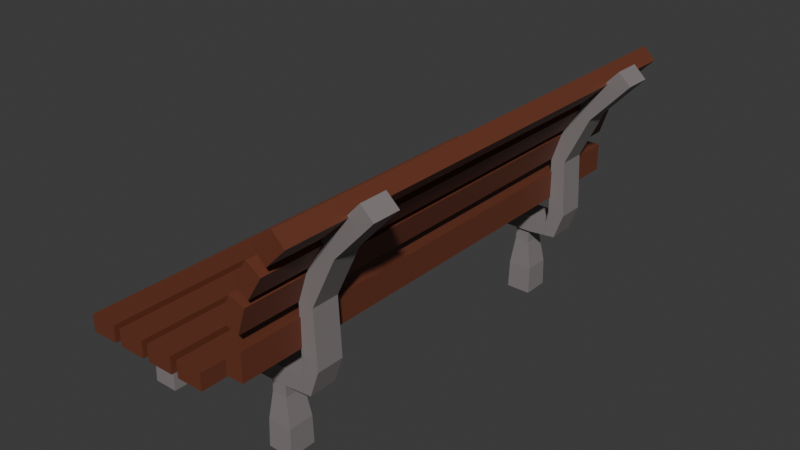 # Source: bench.blend  (saved by Blender 4.2.67; exported with 4.5.12 LTS)
import bpy
from mathutils import Matrix  # noqa: F401  (used for matrix-valued properties, if any)

bpy.ops.wm.read_factory_settings(use_empty=True)
scene = bpy.context.scene
scene.name = 'Scene'

# ---- collections
col_collection = bpy.data.collections.new('Collection'); scene.collection.children.link(col_collection)

# ---- materials (node trees are filled in below, after node groups)
mat_material_001 = bpy.data.materials.new('Material.001')
mat_material_002 = bpy.data.materials.new('Material.002')

# ---- material node trees
mat_material_001.use_nodes = True; mat_material_001.node_tree.nodes.clear()
_N = mat_material_001.node_tree.nodes; _L = mat_material_001.node_tree.links
n0 = _N.new('ShaderNodeBsdfPrincipled'); n0.name = 'Principled BSDF'; n0.location = (10, 300)
n0.inputs[0].default_value = (0.15, 0.04092, 0.02029, 1.0)
n1 = _N.new('ShaderNodeOutputMaterial'); n1.name = 'Material Output'; n1.location = (300, 300)
_L.new(n0.outputs[0], n1.inputs[0])
n1.is_active_output = True
mat_material_002.use_nodes = True; mat_material_002.node_tree.nodes.clear()
_N = mat_material_002.node_tree.nodes; _L = mat_material_002.node_tree.links
n0 = _N.new('ShaderNodeBsdfPrincipled'); n0.name = 'Principled BSDF'; n0.location = (10, 300)
n0.inputs[0].default_value = (0.2384, 0.2122, 0.2122, 1.0)
n1 = _N.new('ShaderNodeOutputMaterial'); n1.name = 'Material Output'; n1.location = (300, 300)
_L.new(n0.outputs[0], n1.inputs[0])
n1.is_active_output = True

# ---- world
world_world = bpy.data.worlds.new('World'); scene.world = world_world
world_world.use_nodes = True; world_world.node_tree.nodes.clear()
_N = world_world.node_tree.nodes; _L = world_world.node_tree.links
n0 = _N.new('ShaderNodeOutputWorld'); n0.name = 'World Output'; n0.location = (300, 300)
n1 = _N.new('ShaderNodeBackground'); n1.name = 'Background'; n1.location = (10, 300)
n1.inputs[0].default_value = (0.05088, 0.05088, 0.05088, 1.0)
_L.new(n1.outputs[0], n0.inputs[0])
n0.is_active_output = True
world_world.color = (0.05088, 0.05088, 0.05088)
world_world.sun_shadow_jitter_overblur = 0.0

# ---- meshes
me_cube_001 = bpy.data.meshes.new('Cube.001')
me_cube_001.from_pydata([(-1.601, -4.734, 1.395), (-1.601, -4.734, 1.757), (-1.601, 5.848, 1.395), (-1.601, 5.848, 1.757), (-1.01, -4.734, 1.395), (-1.01, -4.734, 1.757), (-1.01, 5.848, 1.395), (-1.01, 5.848, 1.757), (-0.847, -4.734, 1.395), (-0.847, -4.734, 1.757), (-0.847, 5.848, 1.395), (-0.847, 5.848, 1.757), (-0.2566, -4.734, 1.395), (-0.2566, -4.734, 1.757), (-0.2566, 5.848, 1.395), (-0.2566, 5.848, 1.757), (-0.1052, -4.734, 1.395), (-0.1052, -4.734, 1.757), (-0.1052, 5.848, 1.395), (-0.1052, 5.848, 1.757), (0.4852, -4.734, 1.395), (0.4852, -4.734, 1.757), (0.4852, 5.848, 1.395), (0.4852, 5.848, 1.757), (0.6475, -4.734, 1.395), (0.6475, -4.734, 1.757), (0.6475, 5.848, 1.395), (0.6475, 5.848, 1.757), (1.238, -4.734, 1.395), (1.238, -4.734, 1.757), (1.238, 5.848, 1.395), (1.238, 5.848, 1.757), (2.269, 5.848, 2.011), (1.907, 5.848, 2.011), (2.269, -4.734, 2.011), (1.907, -4.734, 2.011), (2.269, 5.848, 2.602), (1.907, 5.848, 2.602), (2.269, -4.734, 2.602), (1.907, -4.734, 2.602), (1.801, 3.968, 1.062), (1.801, 3.968, 1.423), (-1.782, 3.968, 1.062), (-1.782, 3.968, 1.423), (1.801, 4.559, 1.062), (1.801, 4.559, 1.423), (-1.782, 4.559, 1.062), (-1.782, 4.559, 1.423), (2.253, 3.968, 1.665), (2.615, 3.968, 1.67), (3.596, 3.968, 5.056), (3.862, 3.968, 4.811), (2.253, 4.559, 1.665), (2.615, 4.559, 1.67), (3.596, 4.559, 5.056), (3.862, 4.559, 4.811), (2.787, 3.968, 4.178), (2.239, 3.968, 3.058), (2.549, 3.968, 2.87), (3.053, 3.968, 3.933), (2.239, 4.559, 3.058), (2.787, 4.559, 4.178), (3.053, 4.559, 3.933), (2.549, 4.559, 2.87), (2.2, 3.968, 1.407), (2.2, 4.559, 1.407), (2.422, 4.559, 1.121), (2.422, 3.968, 1.121), (1.801, -3.422, 1.062), (1.801, -3.422, 1.423), (-1.782, -3.422, 1.062), (-1.782, -3.422, 1.423), (1.801, -2.832, 1.062), (1.801, -2.832, 1.423), (-1.782, -2.832, 1.062), (-1.782, -2.832, 1.423), (2.253, -3.422, 1.665), (2.615, -3.422, 1.67), (3.596, -3.422, 5.056), (3.862, -3.422, 4.811), (2.253, -2.832, 1.665), (2.615, -2.832, 1.67), (3.596, -2.832, 5.056), (3.862, -2.832, 4.811), (2.787, -3.422, 4.178), (2.239, -3.422, 3.058), (2.549, -3.422, 2.87), (3.053, -3.422, 3.933), (2.239, -2.832, 3.058), (2.787, -2.832, 4.178), (3.053, -2.832, 3.933), (2.549, -2.832, 2.87), (2.2, -3.422, 1.407), (2.2, -2.832, 1.407), (2.422, -2.832, 1.121), (2.422, -3.422, 1.121), (2.252, 5.848, 2.89), (1.908, 5.848, 3.003), (2.252, -4.734, 2.89), (1.908, -4.734, 3.003), (2.436, 5.848, 3.451), (2.093, 5.848, 3.564), (2.436, -4.734, 3.451), (2.093, -4.734, 3.564), (2.524, 5.848, 3.615), (2.217, 5.848, 3.807), (2.524, -4.734, 3.615), (2.217, -4.734, 3.807), (2.837, 5.848, 4.115), (2.53, 5.848, 4.307), (2.837, -4.734, 4.115), (2.53, -4.734, 4.307), (2.959, 5.848, 4.328), (2.7, 5.848, 4.58), (2.959, -4.734, 4.328), (2.7, -4.734, 4.58), (3.371, 5.848, 4.751), (3.112, 5.848, 5.003), (3.371, -4.734, 4.751), (3.112, -4.734, 5.003), (-1.79, -3.419, -0.4536), (-1.253, -3.419, -0.4536), (-1.683, -3.339, 1.353), (-1.378, -3.339, 1.353), (-1.79, -2.836, -0.4536), (-1.253, -2.836, -0.4536), (-1.683, -2.932, 1.353), (-1.378, -2.932, 1.353), (-1.692, -3.355, 0.7492), (-1.781, -3.403, 0.142), (-1.263, -3.403, 0.142), (-1.369, -3.355, 0.7492), (-1.781, -2.851, 0.142), (-1.692, -2.917, 0.7492), (-1.369, -2.917, 0.7492), (-1.263, -2.851, 0.142), (1.334, -3.419, -0.4536), (1.871, -3.419, -0.4536), (1.441, -3.339, 1.353), (1.746, -3.339, 1.353), (1.334, -2.836, -0.4536), (1.871, -2.836, -0.4536), (1.441, -2.932, 1.353), (1.746, -2.932, 1.353), (1.432, -3.355, 0.7492), (1.343, -3.403, 0.142), (1.861, -3.403, 0.142), (1.755, -3.355, 0.7492), (1.343, -2.851, 0.142), (1.432, -2.917, 0.7492), (1.755, -2.917, 0.7492), (1.861, -2.851, 0.142), (-1.79, 3.977, -0.4536), (-1.253, 3.977, -0.4536), (-1.683, 4.057, 1.353), (-1.378, 4.057, 1.353), (-1.79, 4.56, -0.4536), (-1.253, 4.56, -0.4536), (-1.683, 4.464, 1.353), (-1.378, 4.464, 1.353), (-1.692, 4.041, 0.7492), (-1.781, 3.993, 0.142), (-1.263, 3.993, 0.142), (-1.369, 4.041, 0.7492), (-1.781, 4.545, 0.142), (-1.692, 4.479, 0.7492), (-1.369, 4.479, 0.7492), (-1.263, 4.545, 0.142), (1.334, 3.977, -0.4536), (1.871, 3.977, -0.4536), (1.441, 4.057, 1.353), (1.746, 4.057, 1.353), (1.334, 4.56, -0.4536), (1.871, 4.56, -0.4536), (1.441, 4.464, 1.353), (1.746, 4.464, 1.353), (1.432, 4.041, 0.7492), (1.343, 3.993, 0.142), (1.861, 3.993, 0.142), (1.755, 4.041, 0.7492), (1.343, 4.545, 0.142), (1.432, 4.479, 0.7492), (1.755, 4.479, 0.7492), (1.861, 4.545, 0.142)], [], [(0, 1, 3, 2), (2, 3, 7, 6), (6, 7, 5, 4), (4, 5, 1, 0), (2, 6, 4, 0), (7, 3, 1, 5), (8, 9, 11, 10), (10, 11, 15, 14), (14, 15, 13, 12), (12, 13, 9, 8), (10, 14, 12, 8), (15, 11, 9, 13), (16, 17, 19, 18), (18, 19, 23, 22), (22, 23, 21, 20), (20, 21, 17, 16), (18, 22, 20, 16), (23, 19, 17, 21), (24, 25, 27, 26), (26, 27, 31, 30), (30, 31, 29, 28), (28, 29, 25, 24), (26, 30, 28, 24), (31, 27, 25, 29), (37, 33, 35, 39), (37, 36, 32, 33), (39, 38, 36, 37), (35, 34, 38, 39), (32, 36, 38, 34), (33, 32, 34, 35), (40, 41, 43, 42), (42, 43, 47, 46), (46, 47, 45, 44), (52, 53, 66, 65), (42, 46, 44, 40), (47, 43, 41, 45), (56, 59, 51, 50), (50, 51, 55, 54), (60, 63, 53, 52), (48, 52, 65, 64), (57, 60, 52, 48), (63, 58, 49, 53), (55, 51, 59, 62), (62, 59, 58, 63), (50, 54, 61, 56), (56, 61, 60, 57), (54, 55, 62, 61), (61, 62, 63, 60), (48, 49, 58, 57), (57, 58, 59, 56), (53, 49, 67, 66), (49, 48, 64, 67), (64, 65, 45, 41), (65, 66, 44, 45), (66, 67, 40, 44), (67, 64, 41, 40), (68, 69, 71, 70), (70, 71, 75, 74), (74, 75, 73, 72), (80, 81, 94, 93), (70, 74, 72, 68), (75, 71, 69, 73), (84, 87, 79, 78), (78, 79, 83, 82), (88, 91, 81, 80), (76, 80, 93, 92), (85, 88, 80, 76), (91, 86, 77, 81), (83, 79, 87, 90), (90, 87, 86, 91), (78, 82, 89, 84), (84, 89, 88, 85), (82, 83, 90, 89), (89, 90, 91, 88), (76, 77, 86, 85), (85, 86, 87, 84), (81, 77, 95, 94), (77, 76, 92, 95), (92, 93, 73, 69), (93, 94, 72, 73), (94, 95, 68, 72), (95, 92, 69, 68), (101, 97, 99, 103), (101, 100, 96, 97), (103, 102, 100, 101), (99, 98, 102, 103), (96, 100, 102, 98), (97, 96, 98, 99), (109, 105, 107, 111), (109, 108, 104, 105), (111, 110, 108, 109), (107, 106, 110, 111), (104, 108, 110, 106), (105, 104, 106, 107), (117, 113, 115, 119), (117, 116, 112, 113), (119, 118, 116, 117), (115, 114, 118, 119), (112, 116, 118, 114), (113, 112, 114, 115), (128, 131, 123, 122), (122, 123, 127, 126), (132, 135, 125, 124), (124, 125, 121, 120), (129, 132, 124, 120), (135, 130, 121, 125), (127, 123, 131, 134), (134, 131, 130, 135), (122, 126, 133, 128), (128, 133, 132, 129), (126, 127, 134, 133), (133, 134, 135, 132), (120, 121, 130, 129), (129, 130, 131, 128), (144, 147, 139, 138), (138, 139, 143, 142), (148, 151, 141, 140), (140, 141, 137, 136), (145, 148, 140, 136), (151, 146, 137, 141), (143, 139, 147, 150), (150, 147, 146, 151), (138, 142, 149, 144), (144, 149, 148, 145), (142, 143, 150, 149), (149, 150, 151, 148), (136, 137, 146, 145), (145, 146, 147, 144), (160, 163, 155, 154), (154, 155, 159, 158), (164, 167, 157, 156), (156, 157, 153, 152), (161, 164, 156, 152), (167, 162, 153, 157), (159, 155, 163, 166), (166, 163, 162, 167), (154, 158, 165, 160), (160, 165, 164, 161), (158, 159, 166, 165), (165, 166, 167, 164), (152, 153, 162, 161), (161, 162, 163, 160), (176, 179, 171, 170), (170, 171, 175, 174), (180, 183, 173, 172), (172, 173, 169, 168), (177, 180, 172, 168), (183, 178, 169, 173), (175, 171, 179, 182), (182, 179, 178, 183), (170, 174, 181, 176), (176, 181, 180, 177), (174, 175, 182, 181), (181, 182, 183, 180), (168, 169, 178, 177), (177, 178, 179, 176)])
me_cube_001.polygons.foreach_set('material_index', [0, 0, 0, 0, 0, 0, 0, 0, 0, 0, 0, 0, 0, 0, 0, 0, 0, 0, 0, 0, 0, 0, 0, 0, 0, 0, 0, 0, 0, 0, 1, 1, 1, 1, 1, 1, 1, 1, 1, 1, 1, 1, 1, 1, 1, 1, 1, 1, 1, 1, 1, 1, 1, 1, 1, 1, 1, 1, 1, 1, 1, 1, 1, 1, 1, 1, 1, 1, 1, 1, 1, 1, 1, 1, 1, 1, 1, 1, 1, 1, 1, 1, 0, 0, 0, 0, 0, 0, 0, 0, 0, 0, 0, 0, 0, 0, 0, 0, 0, 0, 1, 1, 1, 1, 1, 1, 1, 1, 1, 1, 1, 1, 1, 1, 1, 1, 1, 1, 1, 1, 1, 1, 1, 1, 1, 1, 1, 1, 1, 1, 1, 1, 1, 1, 1, 1, 1, 1, 1, 1, 1, 1, 1, 1, 1, 1, 1, 1, 1, 1, 1, 1, 1, 1, 1, 1])
_uv = me_cube_001.uv_layers.new(name='UVMap')
_uv.uv.foreach_set('vector', [0.375, 0.0, 0.625, 0.0, 0.625, 0.25, 0.375, 0.25, 0.375, 0.25, 0.625, 0.25, 0.625, 0.5, 0.375, 0.5, 0.375, 0.5, 0.625, 0.5, 0.625, 0.75, 0.375, 0.75, 0.375, 0.75, 0.625, 0.75, 0.625, 1.0, 0.375, 1.0, 0.125, 0.5, 0.375, 0.5, 0.375, 0.75, 0.125, 0.75, 0.625, 0.5, 0.875, 0.5, 0.875, 0.75, 0.625, 0.75, 0.375, 0.0, 0.625, 0.0, 0.625, 0.25, 0.375, 0.25, 0.375, 0.25, 0.625, 0.25, 0.625, 0.5, 0.375, 0.5, 0.375, 0.5, 0.625, 0.5, 0.625, 0.75, 0.375, 0.75, 0.375, 0.75, 0.625, 0.75, 0.625, 1.0, 0.375, 1.0, 0.125, 0.5, 0.375, 0.5, 0.375, 0.75, 0.125, 0.75, 0.625, 0.5, 0.875, 0.5, 0.875, 0.75, 0.625, 0.75, 0.375, 0.0, 0.625, 0.0, 0.625, 0.25, 0.375, 0.25, 0.375, 0.25, 0.625, 0.25, 0.625, 0.5, 0.375, 0.5, 0.375, 0.5, 0.625, 0.5, 0.625, 0.75, 0.375, 0.75, 0.375, 0.75, 0.625, 0.75, 0.625, 1.0, 0.375, 1.0, 0.125, 0.5, 0.375, 0.5, 0.375, 0.75, 0.125, 0.75, 0.625, 0.5, 0.875, 0.5, 0.875, 0.75, 0.625, 0.75, 0.375, 0.0, 0.625, 0.0, 0.625, 0.25, 0.375, 0.25, 0.375, 0.25, 0.625, 0.25, 0.625, 0.5, 0.375, 0.5, 0.375, 0.5, 0.625, 0.5, 0.625, 0.75, 0.375, 0.75, 0.375, 0.75, 0.625, 0.75, 0.625, 1.0, 0.375, 1.0, 0.125, 0.5, 0.375, 0.5, 0.375, 0.75, 0.125, 0.75, 0.625, 0.5, 0.875, 0.5, 0.875, 0.75, 0.625, 0.75, 0.125, 0.5, 0.375, 0.5, 0.375, 0.75, 0.125, 0.75, 0.375, 0.25, 0.625, 0.25, 0.625, 0.5, 0.375, 0.5, 0.375, 0.0, 0.625, 0.0, 0.625, 0.25, 0.375, 0.25, 0.375, 0.75, 0.625, 0.75, 0.625, 1.0, 0.375, 1.0, 0.625, 0.5, 0.875, 0.5, 0.875, 0.75, 0.625, 0.75, 0.375, 0.5, 0.625, 0.5, 0.625, 0.75, 0.375, 0.75, 0.375, 0.0, 0.625, 0.0, 0.625, 0.25, 0.375, 0.25, 0.375, 0.25, 0.625, 0.25, 0.625, 0.5, 0.375, 0.5, 0.375, 0.5, 0.625, 0.5, 0.625, 0.75, 0.375, 0.75, 0.375, 0.75, 0.625, 0.75, 0.5, 0.75, 0.5, 0.75, 0.125, 0.5, 0.375, 0.5, 0.375, 0.75, 0.125, 0.75, 0.625, 0.5, 0.875, 0.5, 0.875, 0.75, 0.625, 0.75, 0.375, 0.1667, 0.625, 0.1667, 0.625, 0.25, 0.375, 0.25, 0.375, 0.25, 0.625, 0.25, 0.625, 0.5, 0.375, 0.5, 0.375, 0.6667, 0.625, 0.6667, 0.625, 0.75, 0.375, 0.75, 0.125, 0.75, 0.375, 0.75, 0.5, 0.75, 0.5, 0.75, 0.125, 0.6667, 0.375, 0.6667, 0.375, 0.75, 0.125, 0.75, 0.625, 0.6667, 0.875, 0.6667, 0.875, 0.75, 0.625, 0.75, 0.625, 0.5, 0.875, 0.5, 0.875, 0.5833, 0.625, 0.5833, 0.625, 0.5833, 0.875, 0.5833, 0.875, 0.6667, 0.625, 0.6667, 0.125, 0.5, 0.375, 0.5, 0.375, 0.5833, 0.125, 0.5833, 0.125, 0.5833, 0.375, 0.5833, 0.375, 0.6667, 0.125, 0.6667, 0.375, 0.5, 0.625, 0.5, 0.625, 0.5833, 0.375, 0.5833, 0.375, 0.5833, 0.625, 0.5833, 0.625, 0.6667, 0.375, 0.6667, 0.375, 0.0, 0.625, 0.0, 0.625, 0.08333, 0.375, 0.08333, 0.375, 0.08333, 0.625, 0.08333, 0.625, 0.1667, 0.375, 0.1667, 0.625, 0.75, 0.875, 0.75, 0.5, 0.75, 0.5, 0.75, 0.625, 0.0, 0.375, 0.0, 0.5, 0.0, 0.5, 0.0, 0.5, 0.75, 0.5, 0.75, 0.625, 0.75, 0.875, 0.75, 0.5, 0.75, 0.5, 0.75, 0.375, 0.75, 0.625, 0.75, 0.5, 0.75, 0.5, 0.75, 0.125, 0.75, 0.375, 0.75, 0.5, 0.0, 0.5, 0.0, 0.625, 0.0, 0.375, 0.0, 0.375, 0.0, 0.625, 0.0, 0.625, 0.25, 0.375, 0.25, 0.375, 0.25, 0.625, 0.25, 0.625, 0.5, 0.375, 0.5, 0.375, 0.5, 0.625, 0.5, 0.625, 0.75, 0.375, 0.75, 0.375, 0.75, 0.625, 0.75, 0.5, 0.75, 0.5, 0.75, 0.125, 0.5, 0.375, 0.5, 0.375, 0.75, 0.125, 0.75, 0.625, 0.5, 0.875, 0.5, 0.875, 0.75, 0.625, 0.75, 0.375, 0.1667, 0.625, 0.1667, 0.625, 0.25, 0.375, 0.25, 0.375, 0.25, 0.625, 0.25, 0.625, 0.5, 0.375, 0.5, 0.375, 0.6667, 0.625, 0.6667, 0.625, 0.75, 0.375, 0.75, 0.125, 0.75, 0.375, 0.75, 0.5, 0.75, 0.5, 0.75, 0.125, 0.6667, 0.375, 0.6667, 0.375, 0.75, 0.125, 0.75, 0.625, 0.6667, 0.875, 0.6667, 0.875, 0.75, 0.625, 0.75, 0.625, 0.5, 0.875, 0.5, 0.875, 0.5833, 0.625, 0.5833, 0.625, 0.5833, 0.875, 0.5833, 0.875, 0.6667, 0.625, 0.6667, 0.125, 0.5, 0.375, 0.5, 0.375, 0.5833, 0.125, 0.5833, 0.125, 0.5833, 0.375, 0.5833, 0.375, 0.6667, 0.125, 0.6667, 0.375, 0.5, 0.625, 0.5, 0.625, 0.5833, 0.375, 0.5833, 0.375, 0.5833, 0.625, 0.5833, 0.625, 0.6667, 0.375, 0.6667, 0.375, 0.0, 0.625, 0.0, 0.625, 0.08333, 0.375, 0.08333, 0.375, 0.08333, 0.625, 0.08333, 0.625, 0.1667, 0.375, 0.1667, 0.625, 0.75, 0.875, 0.75, 0.5, 0.75, 0.5, 0.75, 0.625, 0.0, 0.375, 0.0, 0.5, 0.0, 0.5, 0.0, 0.5, 0.75, 0.5, 0.75, 0.625, 0.75, 0.875, 0.75, 0.5, 0.75, 0.5, 0.75, 0.375, 0.75, 0.625, 0.75, 0.5, 0.75, 0.5, 0.75, 0.125, 0.75, 0.375, 0.75, 0.5, 0.0, 0.5, 0.0, 0.625, 0.0, 0.375, 0.0, 0.125, 0.5, 0.375, 0.5, 0.375, 0.75, 0.125, 0.75, 0.375, 0.25, 0.625, 0.25, 0.625, 0.5, 0.375, 0.5, 0.375, 0.0, 0.625, 0.0, 0.625, 0.25, 0.375, 0.25, 0.375, 0.75, 0.625, 0.75, 0.625, 1.0, 0.375, 1.0, 0.625, 0.5, 0.875, 0.5, 0.875, 0.75, 0.625, 0.75, 0.375, 0.5, 0.625, 0.5, 0.625, 0.75, 0.375, 0.75, 0.125, 0.5, 0.375, 0.5, 0.375, 0.75, 0.125, 0.75, 0.375, 0.25, 0.625, 0.25, 0.625, 0.5, 0.375, 0.5, 0.375, 0.0, 0.625, 0.0, 0.625, 0.25, 0.375, 0.25, 0.375, 0.75, 0.625, 0.75, 0.625, 1.0, 0.375, 1.0, 0.625, 0.5, 0.875, 0.5, 0.875, 0.75, 0.625, 0.75, 0.375, 0.5, 0.625, 0.5, 0.625, 0.75, 0.375, 0.75, 0.125, 0.5, 0.375, 0.5, 0.375, 0.75, 0.125, 0.75, 0.375, 0.25, 0.625, 0.25, 0.625, 0.5, 0.375, 0.5, 0.375, 0.0, 0.625, 0.0, 0.625, 0.25, 0.375, 0.25, 0.375, 0.75, 0.625, 0.75, 0.625, 1.0, 0.375, 1.0, 0.625, 0.5, 0.875, 0.5, 0.875, 0.75, 0.625, 0.75, 0.375, 0.5, 0.625, 0.5, 0.625, 0.75, 0.375, 0.75, 0.375, 0.1667, 0.625, 0.1667, 0.625, 0.25, 0.375, 0.25, 0.375, 0.25, 0.625, 0.25, 0.625, 0.5, 0.375, 0.5, 0.375, 0.6667, 0.625, 0.6667, 0.625, 0.75, 0.375, 0.75, 0.375, 0.75, 0.625, 0.75, 0.625, 1.0, 0.375, 1.0, 0.125, 0.6667, 0.375, 0.6667, 0.375, 0.75, 0.125, 0.75, 0.625, 0.6667, 0.875, 0.6667, 0.875, 0.75, 0.625, 0.75, 0.625, 0.5, 0.875, 0.5, 0.875, 0.5833, 0.625, 0.5833, 0.625, 0.5833, 0.875, 0.5833, 0.875, 0.6667, 0.625, 0.6667, 0.125, 0.5, 0.375, 0.5, 0.375, 0.5833, 0.125, 0.5833, 0.125, 0.5833, 0.375, 0.5833, 0.375, 0.6667, 0.125, 0.6667, 0.375, 0.5, 0.625, 0.5, 0.625, 0.5833, 0.375, 0.5833, 0.375, 0.5833, 0.625, 0.5833, 0.625, 0.6667, 0.375, 0.6667, 0.375, 0.0, 0.625, 0.0, 0.625, 0.08333, 0.375, 0.08333, 0.375, 0.08333, 0.625, 0.08333, 0.625, 0.1667, 0.375, 0.1667, 0.375, 0.1667, 0.625, 0.1667, 0.625, 0.25, 0.375, 0.25, 0.375, 0.25, 0.625, 0.25, 0.625, 0.5, 0.375, 0.5, 0.375, 0.6667, 0.625, 0.6667, 0.625, 0.75, 0.375, 0.75, 0.375, 0.75, 0.625, 0.75, 0.625, 1.0, 0.375, 1.0, 0.125, 0.6667, 0.375, 0.6667, 0.375, 0.75, 0.125, 0.75, 0.625, 0.6667, 0.875, 0.6667, 0.875, 0.75, 0.625, 0.75, 0.625, 0.5, 0.875, 0.5, 0.875, 0.5833, 0.625, 0.5833, 0.625, 0.5833, 0.875, 0.5833, 0.875, 0.6667, 0.625, 0.6667, 0.125, 0.5, 0.375, 0.5, 0.375, 0.5833, 0.125, 0.5833, 0.125, 0.5833, 0.375, 0.5833, 0.375, 0.6667, 0.125, 0.6667, 0.375, 0.5, 0.625, 0.5, 0.625, 0.5833, 0.375, 0.5833, 0.375, 0.5833, 0.625, 0.5833, 0.625, 0.6667, 0.375, 0.6667, 0.375, 0.0, 0.625, 0.0, 0.625, 0.08333, 0.375, 0.08333, 0.375, 0.08333, 0.625, 0.08333, 0.625, 0.1667, 0.375, 0.1667, 0.375, 0.1667, 0.625, 0.1667, 0.625, 0.25, 0.375, 0.25, 0.375, 0.25, 0.625, 0.25, 0.625, 0.5, 0.375, 0.5, 0.375, 0.6667, 0.625, 0.6667, 0.625, 0.75, 0.375, 0.75, 0.375, 0.75, 0.625, 0.75, 0.625, 1.0, 0.375, 1.0, 0.125, 0.6667, 0.375, 0.6667, 0.375, 0.75, 0.125, 0.75, 0.625, 0.6667, 0.875, 0.6667, 0.875, 0.75, 0.625, 0.75, 0.625, 0.5, 0.875, 0.5, 0.875, 0.5833, 0.625, 0.5833, 0.625, 0.5833, 0.875, 0.5833, 0.875, 0.6667, 0.625, 0.6667, 0.125, 0.5, 0.375, 0.5, 0.375, 0.5833, 0.125, 0.5833, 0.125, 0.5833, 0.375, 0.5833, 0.375, 0.6667, 0.125, 0.6667, 0.375, 0.5, 0.625, 0.5, 0.625, 0.5833, 0.375, 0.5833, 0.375, 0.5833, 0.625, 0.5833, 0.625, 0.6667, 0.375, 0.6667, 0.375, 0.0, 0.625, 0.0, 0.625, 0.08333, 0.375, 0.08333, 0.375, 0.08333, 0.625, 0.08333, 0.625, 0.1667, 0.375, 0.1667, 0.375, 0.1667, 0.625, 0.1667, 0.625, 0.25, 0.375, 0.25, 0.375, 0.25, 0.625, 0.25, 0.625, 0.5, 0.375, 0.5, 0.375, 0.6667, 0.625, 0.6667, 0.625, 0.75, 0.375, 0.75, 0.375, 0.75, 0.625, 0.75, 0.625, 1.0, 0.375, 1.0, 0.125, 0.6667, 0.375, 0.6667, 0.375, 0.75, 0.125, 0.75, 0.625, 0.6667, 0.875, 0.6667, 0.875, 0.75, 0.625, 0.75, 0.625, 0.5, 0.875, 0.5, 0.875, 0.5833, 0.625, 0.5833, 0.625, 0.5833, 0.875, 0.5833, 0.875, 0.6667, 0.625, 0.6667, 0.125, 0.5, 0.375, 0.5, 0.375, 0.5833, 0.125, 0.5833, 0.125, 0.5833, 0.375, 0.5833, 0.375, 0.6667, 0.125, 0.6667, 0.375, 0.5, 0.625, 0.5, 0.625, 0.5833, 0.375, 0.5833, 0.375, 0.5833, 0.625, 0.5833, 0.625, 0.6667, 0.375, 0.6667, 0.375, 0.0, 0.625, 0.0, 0.625, 0.08333, 0.375, 0.08333, 0.375, 0.08333, 0.625, 0.08333, 0.625, 0.1667, 0.375, 0.1667])
me_cube_001.materials.append(mat_material_001)
me_cube_001.materials.append(mat_material_002)
me_cube_001.update()

# ---- objects
ob_cube = bpy.data.objects.new('Cube', me_cube_001)

# ---- transforms, parenting, visibility, modifiers, constraints
ob_cube.location = (0.0, 0.0, 1.042)

# ---- collection membership
col_collection.objects.link(ob_cube)

# ---- scene / render settings (as saved in the file)
scene.frame_start = 1; scene.frame_end = 250; scene.frame_set(1)
scene.render.engine = 'BLENDER_EEVEE_NEXT'
bpy.context.view_layer.update()

# ---- added for rendering (the .blend has no active camera and no usable light): camera, sun
cam_auto = bpy.data.cameras.new('AutoCamera')
cam_auto.lens = 50.0
cam_auto.sensor_width = 36.0
cam_auto.clip_end = 1000.0
ob_auto_camera = bpy.data.objects.new('AutoCamera', cam_auto)
scene.collection.objects.link(ob_auto_camera)
ob_auto_camera.location = (13.2512, -14.1013, 13.1159)
ob_auto_camera.rotation_euler = (1.09748, -7.21219e-08, 0.694738)
scene.camera = ob_auto_camera
light_auto_sun = bpy.data.lights.new('AutoSun', 'SUN')
light_auto_sun.energy = 3.0
light_auto_sun.angle = 0.0523599
ob_auto_sun = bpy.data.objects.new('AutoSun', light_auto_sun)
scene.collection.objects.link(ob_auto_sun)
ob_auto_sun.rotation_euler = (0.872665, 0.174533, 0.523599)
bpy.context.view_layer.update()
